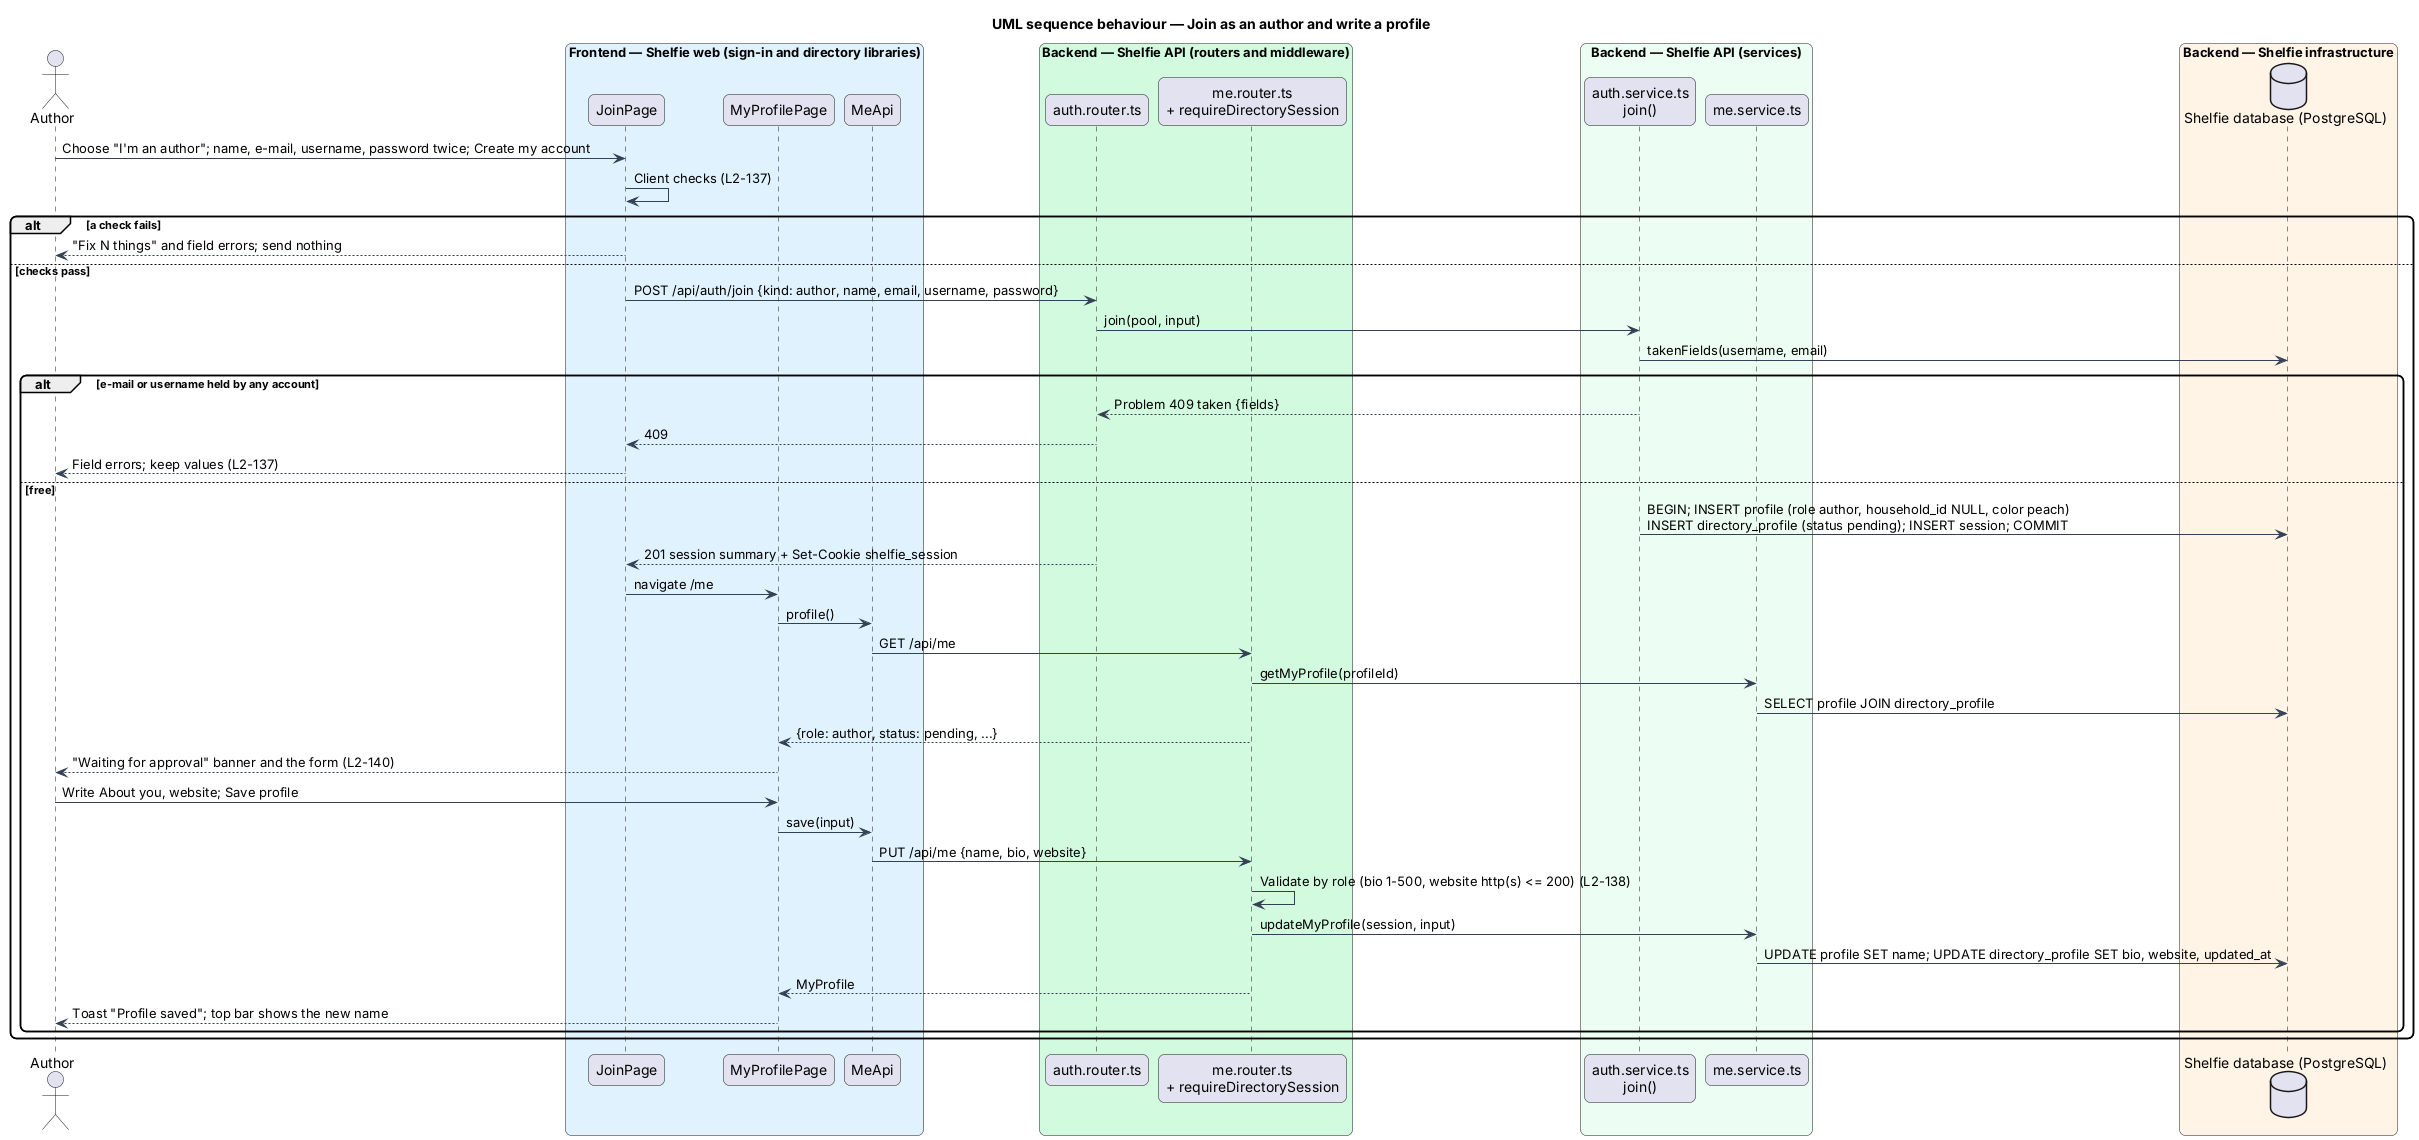

The diagram above was rendered by PlantUML. Its source (embedded in the PNG):
@startuml
title UML sequence behaviour — Join as an author and write a profile
skinparam backgroundColor #FFFFFF
skinparam shadowing false
skinparam roundcorner 12
skinparam defaultFontName Arial
skinparam ArrowColor #344054
actor "Author" as author
box "Frontend — Shelfie web (sign-in and directory libraries)" #E0F2FE
  participant "JoinPage" as join
  participant "MyProfilePage" as page
  participant "MeApi" as client
end box
box "Backend — Shelfie API (routers and middleware)" #D1FADF
  participant "auth.router.ts" as auth
  participant "me.router.ts\n+ requireDirectorySession" as me
end box
box "Backend — Shelfie API (services)" #ECFDF3
  participant "auth.service.ts\njoin()" as svc
  participant "me.service.ts" as mesvc
end box
box "Backend — Shelfie infrastructure" #FFF4E5
  database "Shelfie database (PostgreSQL)" as db
end box

author -> join : Choose "I'm an author"; name, e-mail, username, password twice; Create my account
join -> join : Client checks (L2-137)
alt a check fails
  join --> author : "Fix N things" and field errors; send nothing
else checks pass
  join -> auth : POST /api/auth/join {kind: author, name, email, username, password}
  auth -> svc : join(pool, input)
  svc -> db : takenFields(username, email)
  alt e-mail or username held by any account
    svc --> auth : Problem 409 taken {fields}
    auth --> join : 409
    join --> author : Field errors; keep values (L2-137)
  else free
    svc -> db : BEGIN; INSERT profile (role author, household_id NULL, color peach)\nINSERT directory_profile (status pending); INSERT session; COMMIT
    auth --> join : 201 session summary + Set-Cookie shelfie_session
    join -> page : navigate /me
    page -> client : profile()
    client -> me : GET /api/me
    me -> mesvc : getMyProfile(profileId)
    mesvc -> db : SELECT profile JOIN directory_profile
    me --> page : {role: author, status: pending, ...}
    page --> author : "Waiting for approval" banner and the form (L2-140)
    author -> page : Write About you, website; Save profile
    page -> client : save(input)
    client -> me : PUT /api/me {name, bio, website}
    me -> me : Validate by role (bio 1-500, website http(s) <= 200) (L2-138)
    me -> mesvc : updateMyProfile(session, input)
    mesvc -> db : UPDATE profile SET name; UPDATE directory_profile SET bio, website, updated_at
    me --> page : MyProfile
    page --> author : Toast "Profile saved"; top bar shows the new name
  end
end
@enduml